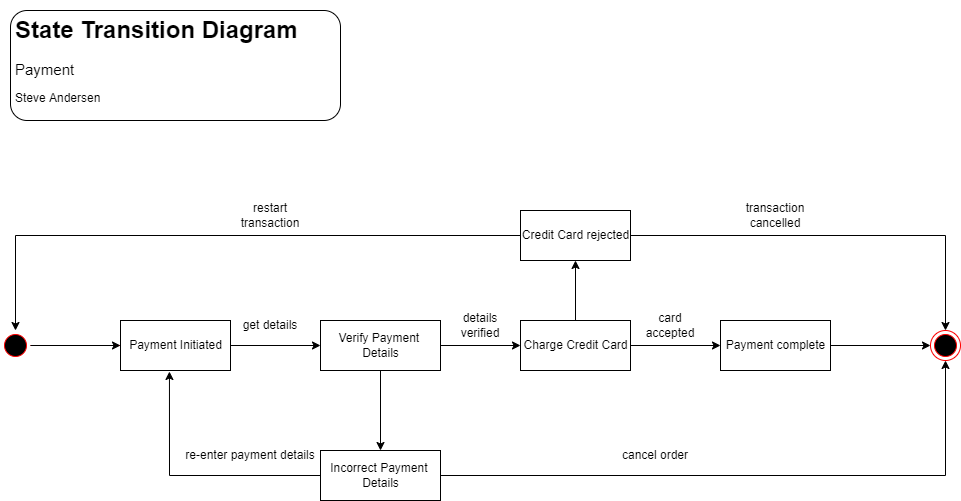

The diagram above was exported from draw.io. Its source (the exported page's mxGraphModel, read from the mxfile embedded in the PNG):
<mxGraphModel dx="868" dy="563" grid="1" gridSize="10" guides="1" tooltips="1" connect="1" arrows="1" fold="1" page="1" pageScale="1" pageWidth="1100" pageHeight="850" math="0" shadow="0">
  <root>
    <mxCell id="0" />
    <mxCell id="1" parent="0" />
    <mxCell id="Np6E7L4IG798byO4hUGF-1" value="" style="ellipse;html=1;shape=startState;fillColor=#000000;strokeColor=#ff0000;" parent="1" vertex="1">
      <mxGeometry x="60" y="410" width="30" height="30" as="geometry" />
    </mxCell>
    <mxCell id="Np6E7L4IG798byO4hUGF-2" value="" style="edgeStyle=orthogonalEdgeStyle;html=1;verticalAlign=bottom;endArrow=open;endSize=8;strokeColor=#ff0000;rounded=0;" parent="1" source="Np6E7L4IG798byO4hUGF-1" edge="1">
      <mxGeometry relative="1" as="geometry">
        <mxPoint x="190" y="425" as="targetPoint" />
      </mxGeometry>
    </mxCell>
    <mxCell id="Np6E7L4IG798byO4hUGF-10" value="" style="edgeStyle=orthogonalEdgeStyle;rounded=0;orthogonalLoop=1;jettySize=auto;html=1;entryX=0;entryY=0.5;entryDx=0;entryDy=0;exitX=1;exitY=0.5;exitDx=0;exitDy=0;" parent="1" source="Np6E7L4IG798byO4hUGF-1" target="Np6E7L4IG798byO4hUGF-3" edge="1">
      <mxGeometry relative="1" as="geometry">
        <mxPoint x="110" y="440" as="sourcePoint" />
      </mxGeometry>
    </mxCell>
    <mxCell id="Np6E7L4IG798byO4hUGF-3" value="Payment Initiated" style="html=1;" parent="1" vertex="1">
      <mxGeometry x="180" y="400" width="110" height="50" as="geometry" />
    </mxCell>
    <mxCell id="Np6E7L4IG798byO4hUGF-5" value="Verify Payment &lt;br&gt;Details" style="html=1;" parent="1" vertex="1">
      <mxGeometry x="380" y="400" width="120" height="50" as="geometry" />
    </mxCell>
    <mxCell id="Np6E7L4IG798byO4hUGF-6" value="Charge Credit Card" style="html=1;" parent="1" vertex="1">
      <mxGeometry x="580" y="400" width="110" height="50" as="geometry" />
    </mxCell>
    <mxCell id="Np6E7L4IG798byO4hUGF-7" value="Payment complete" style="html=1;" parent="1" vertex="1">
      <mxGeometry x="780" y="400" width="110" height="50" as="geometry" />
    </mxCell>
    <mxCell id="Np6E7L4IG798byO4hUGF-8" value="" style="endArrow=classic;html=1;rounded=0;exitX=1;exitY=0.5;exitDx=0;exitDy=0;entryX=0;entryY=0.5;entryDx=0;entryDy=0;" parent="1" source="Np6E7L4IG798byO4hUGF-6" target="Np6E7L4IG798byO4hUGF-7" edge="1">
      <mxGeometry width="50" height="50" relative="1" as="geometry">
        <mxPoint x="720" y="460" as="sourcePoint" />
        <mxPoint x="770" y="410" as="targetPoint" />
      </mxGeometry>
    </mxCell>
    <mxCell id="Np6E7L4IG798byO4hUGF-4" value="" style="ellipse;html=1;shape=endState;fillColor=#000000;strokeColor=#ff0000;" parent="1" vertex="1">
      <mxGeometry x="990" y="410" width="30" height="30" as="geometry" />
    </mxCell>
    <mxCell id="TwxxJxIJZ3EcimnrOQBw-1" value="" style="endArrow=classic;html=1;rounded=0;exitX=1;exitY=0.5;exitDx=0;exitDy=0;entryX=0;entryY=0.5;entryDx=0;entryDy=0;endFill=1;" parent="1" source="Np6E7L4IG798byO4hUGF-7" target="Np6E7L4IG798byO4hUGF-4" edge="1">
      <mxGeometry width="50" height="50" relative="1" as="geometry">
        <mxPoint x="890" y="425" as="sourcePoint" />
        <mxPoint x="960" y="425" as="targetPoint" />
      </mxGeometry>
    </mxCell>
    <mxCell id="TwxxJxIJZ3EcimnrOQBw-2" value="Incorrect Payment &lt;br&gt;Details" style="html=1;" parent="1" vertex="1">
      <mxGeometry x="380" y="530" width="120" height="50" as="geometry" />
    </mxCell>
    <mxCell id="TwxxJxIJZ3EcimnrOQBw-3" value="" style="edgeStyle=orthogonalEdgeStyle;rounded=0;orthogonalLoop=1;jettySize=auto;html=1;entryX=0;entryY=0.5;entryDx=0;entryDy=0;exitX=1;exitY=0.5;exitDx=0;exitDy=0;exitPerimeter=0;" parent="1" source="Np6E7L4IG798byO4hUGF-3" target="Np6E7L4IG798byO4hUGF-5" edge="1">
      <mxGeometry relative="1" as="geometry">
        <mxPoint x="300" y="425" as="sourcePoint" />
        <mxPoint x="390" y="425" as="targetPoint" />
      </mxGeometry>
    </mxCell>
    <mxCell id="TwxxJxIJZ3EcimnrOQBw-4" value="" style="edgeStyle=orthogonalEdgeStyle;rounded=0;orthogonalLoop=1;jettySize=auto;html=1;entryX=0.5;entryY=0;entryDx=0;entryDy=0;exitX=0.5;exitY=1;exitDx=0;exitDy=0;" parent="1" source="Np6E7L4IG798byO4hUGF-5" target="TwxxJxIJZ3EcimnrOQBw-2" edge="1">
      <mxGeometry relative="1" as="geometry">
        <mxPoint x="430" y="490" as="sourcePoint" />
        <mxPoint x="520" y="490" as="targetPoint" />
      </mxGeometry>
    </mxCell>
    <mxCell id="TwxxJxIJZ3EcimnrOQBw-5" value="" style="endArrow=classic;html=1;rounded=0;exitX=1;exitY=0.5;exitDx=0;exitDy=0;entryX=0.5;entryY=1;entryDx=0;entryDy=0;" parent="1" source="TwxxJxIJZ3EcimnrOQBw-2" target="Np6E7L4IG798byO4hUGF-4" edge="1">
      <mxGeometry width="50" height="50" relative="1" as="geometry">
        <mxPoint x="560" y="580" as="sourcePoint" />
        <mxPoint x="1010" y="560" as="targetPoint" />
        <Array as="points">
          <mxPoint x="1005" y="555" />
        </Array>
      </mxGeometry>
    </mxCell>
    <mxCell id="TwxxJxIJZ3EcimnrOQBw-6" value="cancel order" style="text;html=1;strokeColor=none;fillColor=none;align=center;verticalAlign=middle;whiteSpace=wrap;rounded=0;" parent="1" vertex="1">
      <mxGeometry x="680" y="520" width="70" height="30" as="geometry" />
    </mxCell>
    <mxCell id="TwxxJxIJZ3EcimnrOQBw-7" value="" style="endArrow=classic;html=1;rounded=0;exitX=0;exitY=0.5;exitDx=0;exitDy=0;entryX=0.445;entryY=1.02;entryDx=0;entryDy=0;entryPerimeter=0;" parent="1" source="TwxxJxIJZ3EcimnrOQBw-2" target="Np6E7L4IG798byO4hUGF-3" edge="1">
      <mxGeometry width="50" height="50" relative="1" as="geometry">
        <mxPoint x="310" y="655" as="sourcePoint" />
        <mxPoint x="815" y="540" as="targetPoint" />
        <Array as="points">
          <mxPoint x="229" y="555" />
        </Array>
      </mxGeometry>
    </mxCell>
    <mxCell id="TwxxJxIJZ3EcimnrOQBw-8" value="re-enter payment details" style="text;html=1;strokeColor=none;fillColor=none;align=center;verticalAlign=middle;whiteSpace=wrap;rounded=0;" parent="1" vertex="1">
      <mxGeometry x="240" y="520" width="140" height="30" as="geometry" />
    </mxCell>
    <mxCell id="TwxxJxIJZ3EcimnrOQBw-9" value="get details" style="text;html=1;strokeColor=none;fillColor=none;align=center;verticalAlign=middle;whiteSpace=wrap;rounded=0;" parent="1" vertex="1">
      <mxGeometry x="300" y="390" width="60" height="30" as="geometry" />
    </mxCell>
    <mxCell id="TwxxJxIJZ3EcimnrOQBw-10" value="" style="endArrow=classic;html=1;rounded=0;exitX=1;exitY=0.5;exitDx=0;exitDy=0;entryX=0;entryY=0.5;entryDx=0;entryDy=0;" parent="1" source="Np6E7L4IG798byO4hUGF-5" target="Np6E7L4IG798byO4hUGF-6" edge="1">
      <mxGeometry width="50" height="50" relative="1" as="geometry">
        <mxPoint x="490" y="425" as="sourcePoint" />
        <mxPoint x="580" y="425" as="targetPoint" />
      </mxGeometry>
    </mxCell>
    <mxCell id="TwxxJxIJZ3EcimnrOQBw-11" value="details verified" style="text;html=1;strokeColor=none;fillColor=none;align=center;verticalAlign=middle;whiteSpace=wrap;rounded=0;" parent="1" vertex="1">
      <mxGeometry x="510" y="390" width="60" height="30" as="geometry" />
    </mxCell>
    <mxCell id="TwxxJxIJZ3EcimnrOQBw-12" value="Credit Card rejected" style="html=1;" parent="1" vertex="1">
      <mxGeometry x="580" y="290" width="110" height="50" as="geometry" />
    </mxCell>
    <mxCell id="TwxxJxIJZ3EcimnrOQBw-13" value="" style="endArrow=classic;html=1;rounded=0;exitX=1;exitY=0.5;exitDx=0;exitDy=0;entryX=0.5;entryY=0;entryDx=0;entryDy=0;" parent="1" source="TwxxJxIJZ3EcimnrOQBw-12" target="Np6E7L4IG798byO4hUGF-4" edge="1">
      <mxGeometry width="50" height="50" relative="1" as="geometry">
        <mxPoint x="600" y="340" as="sourcePoint" />
        <mxPoint x="1105" y="225" as="targetPoint" />
        <Array as="points">
          <mxPoint x="1005" y="315" />
        </Array>
      </mxGeometry>
    </mxCell>
    <mxCell id="TwxxJxIJZ3EcimnrOQBw-14" value="transaction cancelled" style="text;html=1;strokeColor=none;fillColor=none;align=center;verticalAlign=middle;whiteSpace=wrap;rounded=0;" parent="1" vertex="1">
      <mxGeometry x="805" y="280" width="60" height="30" as="geometry" />
    </mxCell>
    <mxCell id="TwxxJxIJZ3EcimnrOQBw-15" value="" style="endArrow=classic;html=1;rounded=0;exitX=0;exitY=0.5;exitDx=0;exitDy=0;entryX=0.5;entryY=0;entryDx=0;entryDy=0;" parent="1" source="TwxxJxIJZ3EcimnrOQBw-12" target="Np6E7L4IG798byO4hUGF-1" edge="1">
      <mxGeometry width="50" height="50" relative="1" as="geometry">
        <mxPoint x="140" y="245" as="sourcePoint" />
        <mxPoint x="455" y="340" as="targetPoint" />
        <Array as="points">
          <mxPoint x="75" y="315" />
        </Array>
      </mxGeometry>
    </mxCell>
    <mxCell id="TwxxJxIJZ3EcimnrOQBw-16" value="restart transaction" style="text;html=1;strokeColor=none;fillColor=none;align=center;verticalAlign=middle;whiteSpace=wrap;rounded=0;" parent="1" vertex="1">
      <mxGeometry x="300" y="280" width="60" height="30" as="geometry" />
    </mxCell>
    <mxCell id="TwxxJxIJZ3EcimnrOQBw-17" value="" style="endArrow=classic;html=1;rounded=0;exitX=0.5;exitY=0;exitDx=0;exitDy=0;entryX=0.5;entryY=1;entryDx=0;entryDy=0;" parent="1" source="Np6E7L4IG798byO4hUGF-6" target="TwxxJxIJZ3EcimnrOQBw-12" edge="1">
      <mxGeometry width="50" height="50" relative="1" as="geometry">
        <mxPoint x="640" y="370" as="sourcePoint" />
        <mxPoint x="730" y="370" as="targetPoint" />
      </mxGeometry>
    </mxCell>
    <mxCell id="TwxxJxIJZ3EcimnrOQBw-18" value="card accepted" style="text;html=1;strokeColor=none;fillColor=none;align=center;verticalAlign=middle;whiteSpace=wrap;rounded=0;" parent="1" vertex="1">
      <mxGeometry x="700" y="390" width="60" height="30" as="geometry" />
    </mxCell>
    <mxCell id="ALyiDg6JsIModTVI7i4b-1" value="&lt;h1&gt;State Transition Diagram&lt;/h1&gt;&lt;p&gt;&lt;span style=&quot;font-size: 15px;&quot;&gt;Payment&lt;/span&gt;&lt;/p&gt;&lt;p&gt;Steve Andersen&lt;/p&gt;" style="text;html=1;strokeColor=default;fillColor=none;spacing=5;spacingTop=-20;whiteSpace=wrap;overflow=hidden;rounded=1;perimeterSpacing=3;" parent="1" vertex="1">
      <mxGeometry x="70" y="90" width="330" height="110" as="geometry" />
    </mxCell>
  </root>
</mxGraphModel>